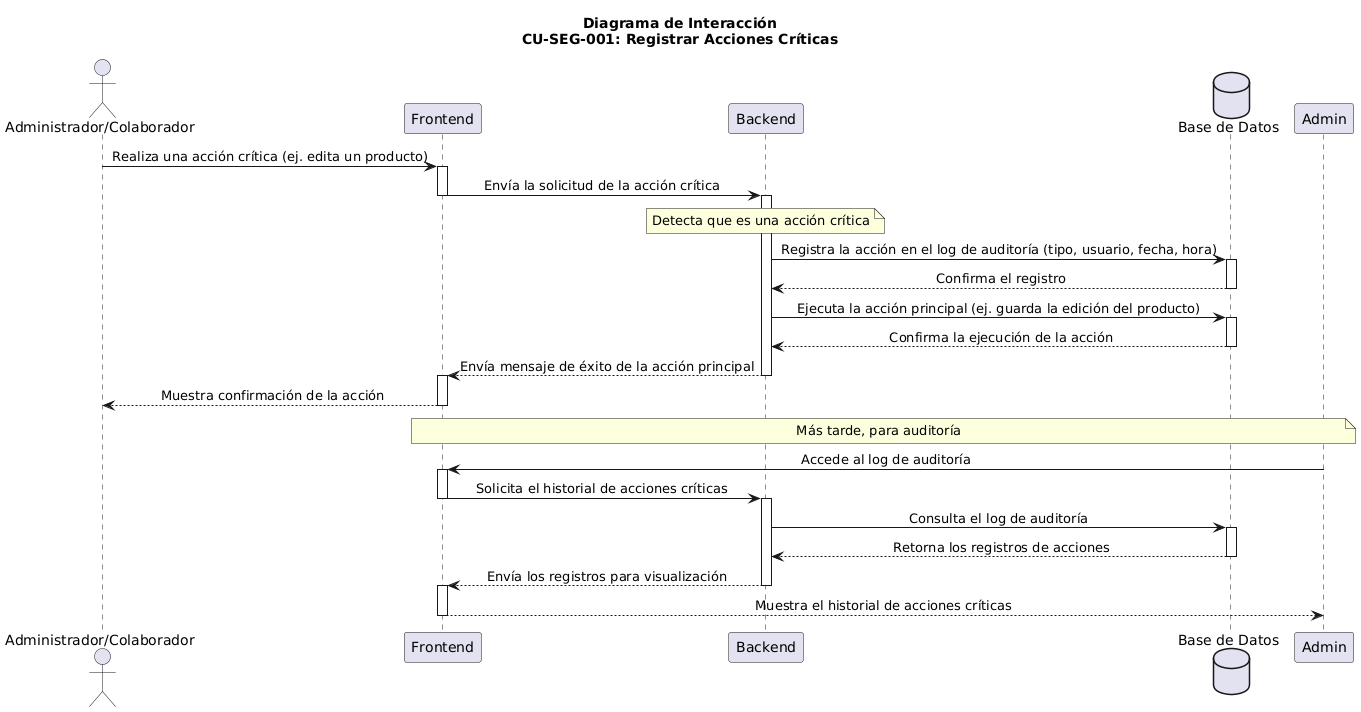

The diagram above was rendered by PlantUML. Its source (embedded in the PNG):
@startuml
skinparam sequenceMessageAlign center

actor "Administrador/Colaborador" as User
participant "Frontend" as Frontend
participant "Backend" as Backend
database "Base de Datos" as DB

title Diagrama de Interacción\nCU-SEG-001: Registrar Acciones Críticas

' El flujo se inicia con una acción del usuario
User -> Frontend: Realiza una acción crítica (ej. edita un producto)
activate Frontend

Frontend -> Backend: Envía la solicitud de la acción crítica
deactivate Frontend
activate Backend

' Proceso de registro de la acción crítica
note over Backend: Detecta que es una acción crítica
Backend -> DB: Registra la acción en el log de auditoría (tipo, usuario, fecha, hora)
activate DB
DB --> Backend: Confirma el registro
deactivate DB

' La acción crítica se ejecuta
Backend -> DB: Ejecuta la acción principal (ej. guarda la edición del producto)
activate DB
DB --> Backend: Confirma la ejecución de la acción
deactivate DB

Backend --> Frontend: Envía mensaje de éxito de la acción principal
deactivate Backend
activate Frontend

Frontend --> User: Muestra confirmación de la acción
deactivate Frontend

' Flujo de consulta posterior por parte del Administrador
note over Admin, Frontend: Más tarde, para auditoría
Admin -> Frontend: Accede al log de auditoría
activate Frontend

Frontend -> Backend: Solicita el historial de acciones críticas
deactivate Frontend
activate Backend

Backend -> DB: Consulta el log de auditoría
activate DB
DB --> Backend: Retorna los registros de acciones
deactivate DB

Backend --> Frontend: Envía los registros para visualización
deactivate Backend
activate Frontend

Frontend --> Admin: Muestra el historial de acciones críticas
deactivate Frontend
@enduml